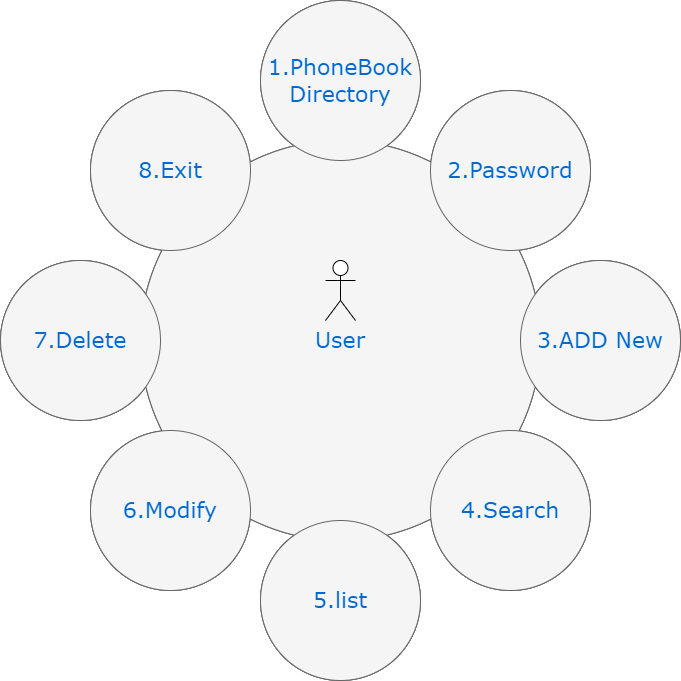

The diagram above was exported from draw.io. Its source (the exported page's mxGraphModel, read from the mxfile embedded in the PNG):
<mxGraphModel dx="868" dy="442" grid="1" gridSize="10" guides="1" tooltips="1" connect="1" arrows="1" fold="1" page="1" pageScale="1" pageWidth="1100" pageHeight="850" background="none" math="0" shadow="0">
  <root>
    <mxCell id="0" />
    <mxCell id="1" parent="0" />
    <mxCell id="374e34682ed331ee-1" value="Business&lt;div&gt;Model&lt;/div&gt;" style="ellipse;whiteSpace=wrap;html=1;rounded=0;shadow=0;dashed=0;comic=0;fontFamily=Verdana;fontSize=22;fontColor=#0069D1;fillColor=#f5f5f5;strokeColor=#666666;" parent="1" vertex="1">
      <mxGeometry x="330" y="180" width="400" height="400" as="geometry" />
    </mxCell>
    <mxCell id="45236fa5f4b8e91a-1" value="Stage 1" style="ellipse;whiteSpace=wrap;html=1;rounded=0;shadow=0;dashed=0;comic=0;fontFamily=Verdana;fontSize=22;fontColor=#0069D1;fillColor=#f5f5f5;strokeColor=#666666;" parent="1" vertex="1">
      <mxGeometry x="450" y="40" width="160" height="160" as="geometry" />
    </mxCell>
    <mxCell id="45236fa5f4b8e91a-2" value="Stage 5" style="ellipse;whiteSpace=wrap;html=1;rounded=0;shadow=0;dashed=0;comic=0;fontFamily=Verdana;fontSize=22;fontColor=#0069D1;fillColor=#f5f5f5;strokeColor=#666666;" parent="1" vertex="1">
      <mxGeometry x="450" y="560" width="160" height="160" as="geometry" />
    </mxCell>
    <mxCell id="45236fa5f4b8e91a-3" value="Stage 3" style="ellipse;whiteSpace=wrap;html=1;rounded=0;shadow=0;dashed=0;comic=0;fontFamily=Verdana;fontSize=22;fontColor=#0069D1;fillColor=#f5f5f5;strokeColor=#666666;" parent="1" vertex="1">
      <mxGeometry x="710" y="300" width="160" height="160" as="geometry" />
    </mxCell>
    <mxCell id="45236fa5f4b8e91a-4" value="Stage 7" style="ellipse;whiteSpace=wrap;html=1;rounded=0;shadow=0;dashed=0;comic=0;fontFamily=Verdana;fontSize=22;fontColor=#0069D1;fillColor=#f5f5f5;strokeColor=#666666;" parent="1" vertex="1">
      <mxGeometry x="190" y="300" width="160" height="160" as="geometry" />
    </mxCell>
    <mxCell id="45236fa5f4b8e91a-5" value="Stage 8" style="ellipse;whiteSpace=wrap;html=1;rounded=0;shadow=0;dashed=0;comic=0;fontFamily=Verdana;fontSize=22;fontColor=#0069D1;fillColor=#f5f5f5;strokeColor=#666666;" parent="1" vertex="1">
      <mxGeometry x="280" y="130" width="160" height="160" as="geometry" />
    </mxCell>
    <mxCell id="45236fa5f4b8e91a-6" value="Stage 2" style="ellipse;whiteSpace=wrap;html=1;rounded=0;shadow=0;dashed=0;comic=0;fontFamily=Verdana;fontSize=22;fontColor=#0069D1;fillColor=#f5f5f5;strokeColor=#666666;" parent="1" vertex="1">
      <mxGeometry x="620" y="130" width="160" height="160" as="geometry" />
    </mxCell>
    <mxCell id="45236fa5f4b8e91a-7" value="Stage 4" style="ellipse;whiteSpace=wrap;html=1;rounded=0;shadow=0;dashed=0;comic=0;fontFamily=Verdana;fontSize=22;fontColor=#0069D1;fillColor=#f5f5f5;strokeColor=#666666;" parent="1" vertex="1">
      <mxGeometry x="620" y="470" width="160" height="160" as="geometry" />
    </mxCell>
    <mxCell id="45236fa5f4b8e91a-8" value="Stage 6" style="ellipse;whiteSpace=wrap;html=1;rounded=0;shadow=0;dashed=0;comic=0;fontFamily=Verdana;fontSize=22;fontColor=#0069D1;fillColor=#f5f5f5;strokeColor=#666666;" parent="1" vertex="1">
      <mxGeometry x="280" y="470" width="160" height="160" as="geometry" />
    </mxCell>
    <mxCell id="cgM2mghWwgTnuff6mt9_-1" value="Business&lt;div&gt;Model&lt;/div&gt;" style="ellipse;whiteSpace=wrap;html=1;rounded=0;shadow=0;dashed=0;comic=0;fontFamily=Verdana;fontSize=22;fontColor=#0069D1;fillColor=#f5f5f5;strokeColor=#666666;" vertex="1" parent="1">
      <mxGeometry x="330" y="180" width="400" height="400" as="geometry" />
    </mxCell>
    <mxCell id="cgM2mghWwgTnuff6mt9_-2" value="Stage 1" style="ellipse;whiteSpace=wrap;html=1;rounded=0;shadow=0;dashed=0;comic=0;fontFamily=Verdana;fontSize=22;fontColor=#0069D1;fillColor=#f5f5f5;strokeColor=#666666;" vertex="1" parent="1">
      <mxGeometry x="450" y="40" width="160" height="160" as="geometry" />
    </mxCell>
    <mxCell id="cgM2mghWwgTnuff6mt9_-3" value="Stage 5" style="ellipse;whiteSpace=wrap;html=1;rounded=0;shadow=0;dashed=0;comic=0;fontFamily=Verdana;fontSize=22;fontColor=#0069D1;fillColor=#f5f5f5;strokeColor=#666666;" vertex="1" parent="1">
      <mxGeometry x="450" y="560" width="160" height="160" as="geometry" />
    </mxCell>
    <mxCell id="cgM2mghWwgTnuff6mt9_-4" value="Stage 3" style="ellipse;whiteSpace=wrap;html=1;rounded=0;shadow=0;dashed=0;comic=0;fontFamily=Verdana;fontSize=22;fontColor=#0069D1;fillColor=#f5f5f5;strokeColor=#666666;" vertex="1" parent="1">
      <mxGeometry x="710" y="300" width="160" height="160" as="geometry" />
    </mxCell>
    <mxCell id="cgM2mghWwgTnuff6mt9_-5" value="Stage 7" style="ellipse;whiteSpace=wrap;html=1;rounded=0;shadow=0;dashed=0;comic=0;fontFamily=Verdana;fontSize=22;fontColor=#0069D1;fillColor=#f5f5f5;strokeColor=#666666;" vertex="1" parent="1">
      <mxGeometry x="190" y="300" width="160" height="160" as="geometry" />
    </mxCell>
    <mxCell id="cgM2mghWwgTnuff6mt9_-6" value="Stage 8" style="ellipse;whiteSpace=wrap;html=1;rounded=0;shadow=0;dashed=0;comic=0;fontFamily=Verdana;fontSize=22;fontColor=#0069D1;fillColor=#f5f5f5;strokeColor=#666666;" vertex="1" parent="1">
      <mxGeometry x="280" y="130" width="160" height="160" as="geometry" />
    </mxCell>
    <mxCell id="cgM2mghWwgTnuff6mt9_-7" value="Stage 2" style="ellipse;whiteSpace=wrap;html=1;rounded=0;shadow=0;dashed=0;comic=0;fontFamily=Verdana;fontSize=22;fontColor=#0069D1;fillColor=#f5f5f5;strokeColor=#666666;" vertex="1" parent="1">
      <mxGeometry x="620" y="130" width="160" height="160" as="geometry" />
    </mxCell>
    <mxCell id="cgM2mghWwgTnuff6mt9_-8" value="Stage 4" style="ellipse;whiteSpace=wrap;html=1;rounded=0;shadow=0;dashed=0;comic=0;fontFamily=Verdana;fontSize=22;fontColor=#0069D1;fillColor=#f5f5f5;strokeColor=#666666;" vertex="1" parent="1">
      <mxGeometry x="620" y="470" width="160" height="160" as="geometry" />
    </mxCell>
    <mxCell id="cgM2mghWwgTnuff6mt9_-9" value="Stage 6" style="ellipse;whiteSpace=wrap;html=1;rounded=0;shadow=0;dashed=0;comic=0;fontFamily=Verdana;fontSize=22;fontColor=#0069D1;fillColor=#f5f5f5;strokeColor=#666666;" vertex="1" parent="1">
      <mxGeometry x="280" y="470" width="160" height="160" as="geometry" />
    </mxCell>
    <mxCell id="cgM2mghWwgTnuff6mt9_-10" value="User" style="ellipse;whiteSpace=wrap;html=1;rounded=0;shadow=0;dashed=0;comic=0;fontFamily=Verdana;fontSize=22;fontColor=#0069D1;fillColor=#f5f5f5;strokeColor=#666666;" vertex="1" parent="1">
      <mxGeometry x="330" y="180" width="400" height="400" as="geometry" />
    </mxCell>
    <mxCell id="cgM2mghWwgTnuff6mt9_-11" value="1.PhoneBook&lt;br&gt;Directory" style="ellipse;whiteSpace=wrap;html=1;rounded=0;shadow=0;dashed=0;comic=0;fontFamily=Verdana;fontSize=22;fontColor=#0069D1;fillColor=#f5f5f5;strokeColor=#666666;" vertex="1" parent="1">
      <mxGeometry x="450" y="40" width="160" height="160" as="geometry" />
    </mxCell>
    <mxCell id="cgM2mghWwgTnuff6mt9_-12" value="5.list" style="ellipse;whiteSpace=wrap;html=1;rounded=0;shadow=0;dashed=0;comic=0;fontFamily=Verdana;fontSize=22;fontColor=#0069D1;fillColor=#f5f5f5;strokeColor=#666666;" vertex="1" parent="1">
      <mxGeometry x="450" y="560" width="160" height="160" as="geometry" />
    </mxCell>
    <mxCell id="cgM2mghWwgTnuff6mt9_-13" value="3.ADD New" style="ellipse;whiteSpace=wrap;html=1;rounded=0;shadow=0;dashed=0;comic=0;fontFamily=Verdana;fontSize=22;fontColor=#0069D1;fillColor=#f5f5f5;strokeColor=#666666;" vertex="1" parent="1">
      <mxGeometry x="710" y="300" width="160" height="160" as="geometry" />
    </mxCell>
    <mxCell id="cgM2mghWwgTnuff6mt9_-14" value="7.Delete" style="ellipse;whiteSpace=wrap;html=1;rounded=0;shadow=0;dashed=0;comic=0;fontFamily=Verdana;fontSize=22;fontColor=#0069D1;fillColor=#f5f5f5;strokeColor=#666666;" vertex="1" parent="1">
      <mxGeometry x="190" y="300" width="160" height="160" as="geometry" />
    </mxCell>
    <mxCell id="cgM2mghWwgTnuff6mt9_-15" value="8.Exit" style="ellipse;whiteSpace=wrap;html=1;rounded=0;shadow=0;dashed=0;comic=0;fontFamily=Verdana;fontSize=22;fontColor=#0069D1;fillColor=#f5f5f5;strokeColor=#666666;" vertex="1" parent="1">
      <mxGeometry x="280" y="130" width="160" height="160" as="geometry" />
    </mxCell>
    <mxCell id="cgM2mghWwgTnuff6mt9_-16" value="2.Password" style="ellipse;whiteSpace=wrap;html=1;rounded=0;shadow=0;dashed=0;comic=0;fontFamily=Verdana;fontSize=22;fontColor=#0069D1;fillColor=#f5f5f5;strokeColor=#666666;" vertex="1" parent="1">
      <mxGeometry x="620" y="130" width="160" height="160" as="geometry" />
    </mxCell>
    <mxCell id="cgM2mghWwgTnuff6mt9_-17" value="4.Search" style="ellipse;whiteSpace=wrap;html=1;rounded=0;shadow=0;dashed=0;comic=0;fontFamily=Verdana;fontSize=22;fontColor=#0069D1;fillColor=#f5f5f5;strokeColor=#666666;" vertex="1" parent="1">
      <mxGeometry x="620" y="470" width="160" height="160" as="geometry" />
    </mxCell>
    <mxCell id="cgM2mghWwgTnuff6mt9_-18" value="6.Modify" style="ellipse;whiteSpace=wrap;html=1;rounded=0;shadow=0;dashed=0;comic=0;fontFamily=Verdana;fontSize=22;fontColor=#0069D1;fillColor=#f5f5f5;strokeColor=#666666;" vertex="1" parent="1">
      <mxGeometry x="280" y="470" width="160" height="160" as="geometry" />
    </mxCell>
    <mxCell id="cgM2mghWwgTnuff6mt9_-19" value="" style="shape=umlActor;verticalLabelPosition=bottom;verticalAlign=top;html=1;outlineConnect=0;" vertex="1" parent="1">
      <mxGeometry x="515" y="300" width="30" height="60" as="geometry" />
    </mxCell>
  </root>
</mxGraphModel>